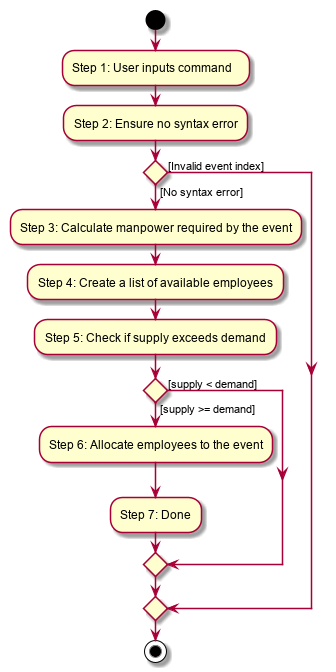

The diagram above was rendered by PlantUML. Its source (embedded in the PNG):
@startuml
start
:Step 1: User inputs command ;
:Step 2: Ensure no syntax error;
if () then ([No syntax error])
:Step 3: Calculate manpower required by the event;
:Step 4: Create a list of available employees;
:Step 5: Check if supply exceeds demand;
if () then ([supply >= demand])
:Step 6: Allocate employees to the event;
:Step 7: Done;
else ([supply < demand])
endif
else ([Invalid event index])
endif
stop
@enduml